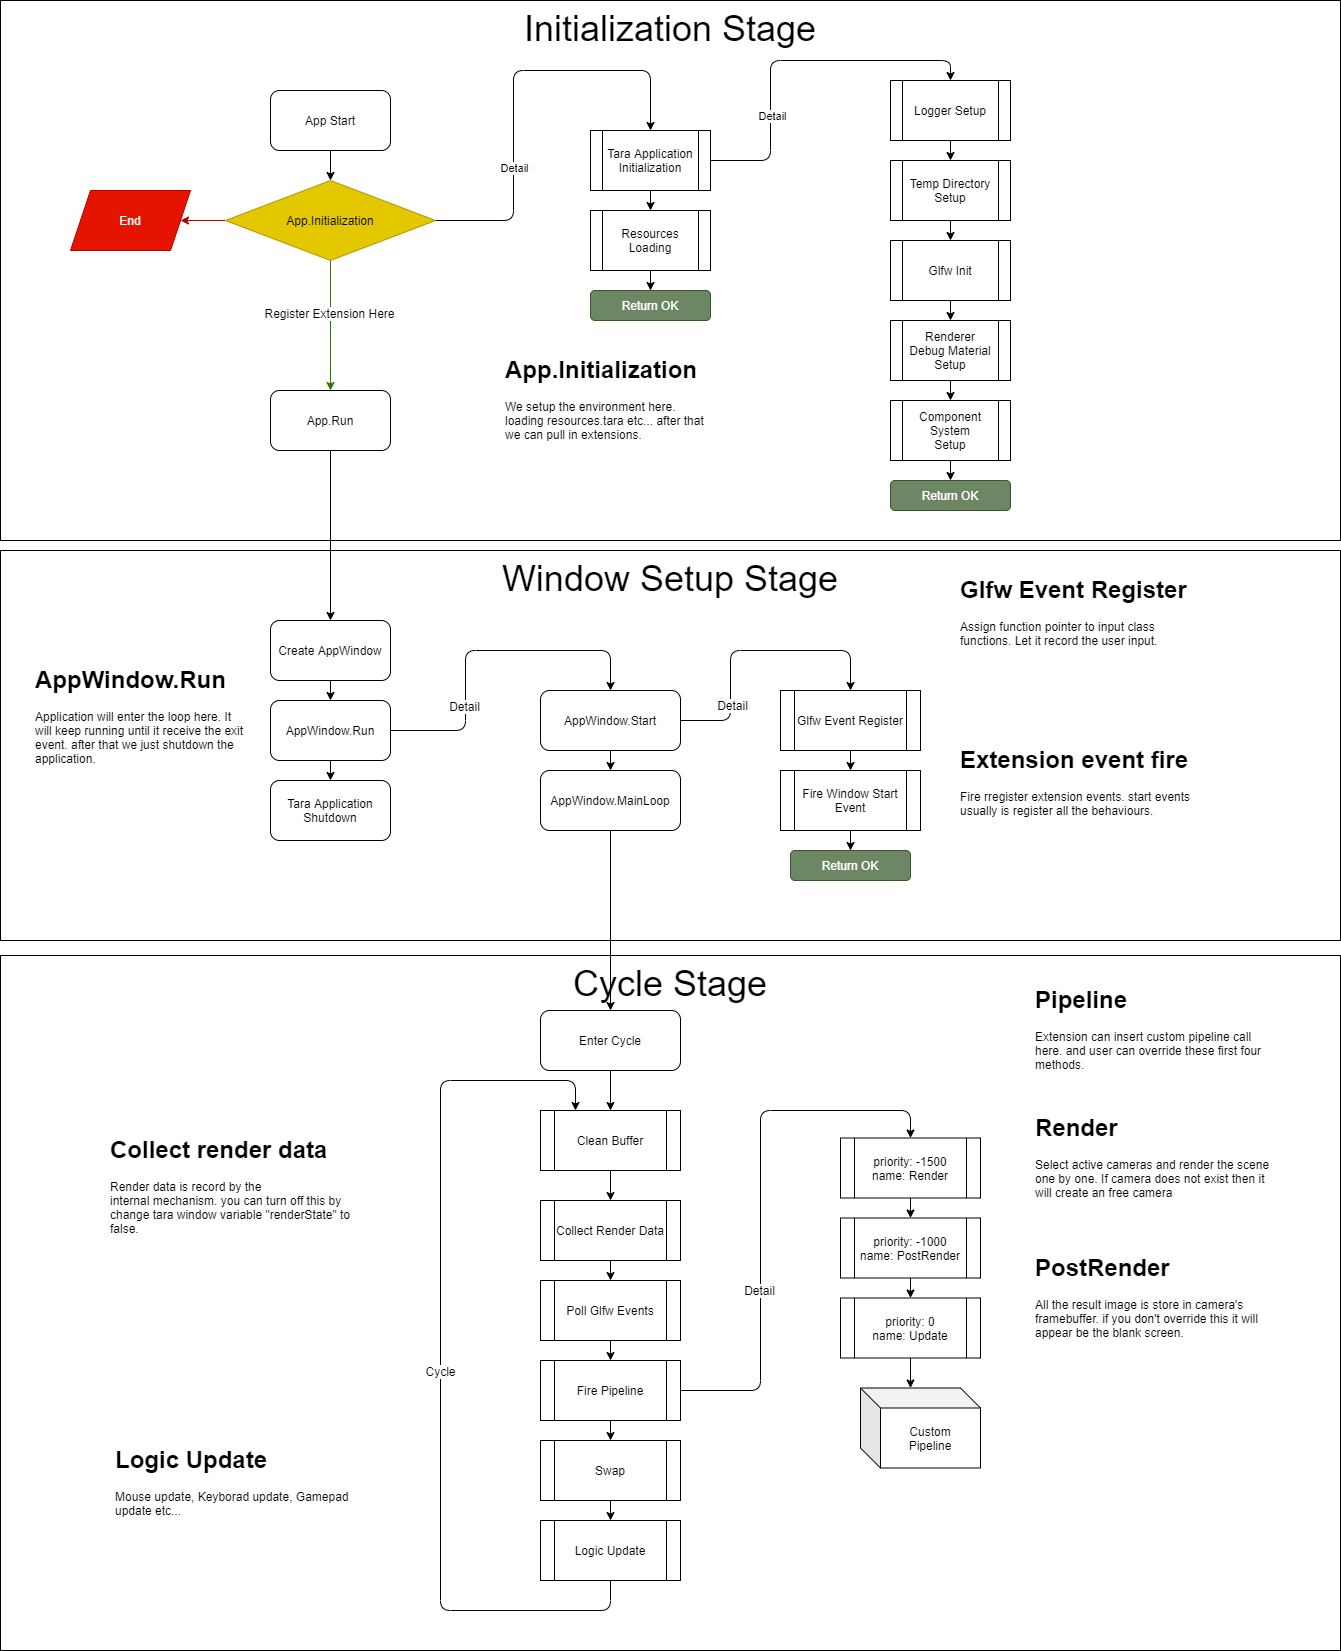

The diagram above was exported from draw.io. Its source (the exported page's mxGraphModel, read from the mxfile embedded in the PNG):
<mxGraphModel dx="1108" dy="1890" grid="1" gridSize="10" guides="1" tooltips="1" connect="1" arrows="1" fold="1" page="1" pageScale="1" pageWidth="850" pageHeight="1100" math="0" shadow="0">
  <root>
    <mxCell id="0" />
    <mxCell id="1" parent="0" />
    <mxCell id="88" value="Cycle Stage" style="rounded=0;whiteSpace=wrap;html=1;verticalAlign=top;fontSize=36;" parent="1" vertex="1">
      <mxGeometry x="70" y="945" width="1340" height="695" as="geometry" />
    </mxCell>
    <mxCell id="54" value="Window Setup Stage" style="rounded=0;whiteSpace=wrap;html=1;verticalAlign=top;fontSize=36;" parent="1" vertex="1">
      <mxGeometry x="70" y="540" width="1340" height="390" as="geometry" />
    </mxCell>
    <mxCell id="31" value="Initialization Stage" style="rounded=0;whiteSpace=wrap;html=1;verticalAlign=top;fontSize=36;" parent="1" vertex="1">
      <mxGeometry x="70" y="-10" width="1340" height="540" as="geometry" />
    </mxCell>
    <mxCell id="5" style="edgeStyle=none;html=1;exitX=0.5;exitY=1;exitDx=0;exitDy=0;entryX=0.5;entryY=0;entryDx=0;entryDy=0;" parent="1" source="2" target="4" edge="1">
      <mxGeometry relative="1" as="geometry" />
    </mxCell>
    <mxCell id="2" value="App Start" style="rounded=1;whiteSpace=wrap;html=1;" parent="1" vertex="1">
      <mxGeometry x="340" y="80" width="120" height="60" as="geometry" />
    </mxCell>
    <mxCell id="7" style="edgeStyle=none;html=1;exitX=0;exitY=0.5;exitDx=0;exitDy=0;entryX=1;entryY=0.5;entryDx=0;entryDy=0;fillColor=#e51400;strokeColor=#B20000;" parent="1" source="4" target="6" edge="1">
      <mxGeometry relative="1" as="geometry" />
    </mxCell>
    <mxCell id="9" style="edgeStyle=none;html=1;exitX=0.5;exitY=1;exitDx=0;exitDy=0;entryX=0.5;entryY=0;entryDx=0;entryDy=0;fillColor=#60a917;strokeColor=#2D7600;" parent="1" source="4" target="8" edge="1">
      <mxGeometry relative="1" as="geometry" />
    </mxCell>
    <mxCell id="33" value="Register Extension Here" style="edgeLabel;html=1;align=center;verticalAlign=middle;resizable=0;points=[];fontSize=12;" parent="9" vertex="1" connectable="0">
      <mxGeometry x="-0.2" y="-2" relative="1" as="geometry">
        <mxPoint as="offset" />
      </mxGeometry>
    </mxCell>
    <mxCell id="13" style="edgeStyle=orthogonalEdgeStyle;html=1;exitX=1;exitY=0.5;exitDx=0;exitDy=0;entryX=0.5;entryY=0;entryDx=0;entryDy=0;" parent="1" source="4" target="10" edge="1">
      <mxGeometry relative="1" as="geometry">
        <Array as="points">
          <mxPoint x="583" y="210" />
          <mxPoint x="583" y="60" />
          <mxPoint x="720" y="60" />
        </Array>
      </mxGeometry>
    </mxCell>
    <mxCell id="14" value="Detail" style="edgeLabel;html=1;align=center;verticalAlign=middle;resizable=0;points=[];" parent="13" vertex="1" connectable="0">
      <mxGeometry x="-0.3835" relative="1" as="geometry">
        <mxPoint as="offset" />
      </mxGeometry>
    </mxCell>
    <mxCell id="4" value="App.Initialization" style="rhombus;whiteSpace=wrap;html=1;fillColor=#e3c800;fontColor=#000000;strokeColor=#B09500;" parent="1" vertex="1">
      <mxGeometry x="295" y="170" width="210" height="80" as="geometry" />
    </mxCell>
    <mxCell id="6" value="End" style="shape=parallelogram;perimeter=parallelogramPerimeter;whiteSpace=wrap;html=1;fixedSize=1;fillColor=#e51400;fontColor=#ffffff;strokeColor=#B20000;" parent="1" vertex="1">
      <mxGeometry x="140" y="180" width="120" height="60" as="geometry" />
    </mxCell>
    <mxCell id="40" style="edgeStyle=orthogonalEdgeStyle;html=1;exitX=0.5;exitY=1;exitDx=0;exitDy=0;entryX=0.5;entryY=0;entryDx=0;entryDy=0;fontSize=12;" parent="1" source="8" target="34" edge="1">
      <mxGeometry relative="1" as="geometry" />
    </mxCell>
    <mxCell id="8" value="App.Run" style="rounded=1;whiteSpace=wrap;html=1;" parent="1" vertex="1">
      <mxGeometry x="340" y="380" width="120" height="60" as="geometry" />
    </mxCell>
    <mxCell id="15" style="edgeStyle=orthogonalEdgeStyle;html=1;exitX=0.5;exitY=1;exitDx=0;exitDy=0;entryX=0.5;entryY=0;entryDx=0;entryDy=0;" parent="1" source="10" target="11" edge="1">
      <mxGeometry relative="1" as="geometry" />
    </mxCell>
    <mxCell id="21" style="edgeStyle=orthogonalEdgeStyle;html=1;exitX=1;exitY=0.5;exitDx=0;exitDy=0;entryX=0.5;entryY=0;entryDx=0;entryDy=0;" parent="1" source="10" target="16" edge="1">
      <mxGeometry relative="1" as="geometry">
        <Array as="points">
          <mxPoint x="840" y="150" />
          <mxPoint x="840" y="50" />
          <mxPoint x="1020" y="50" />
        </Array>
      </mxGeometry>
    </mxCell>
    <mxCell id="22" value="Detail" style="edgeLabel;html=1;align=center;verticalAlign=middle;resizable=0;points=[];" parent="21" vertex="1" connectable="0">
      <mxGeometry x="-0.4162" y="-1" relative="1" as="geometry">
        <mxPoint as="offset" />
      </mxGeometry>
    </mxCell>
    <mxCell id="10" value="Tara Application&lt;br&gt;Initialization" style="shape=process;whiteSpace=wrap;html=1;backgroundOutline=1;" parent="1" vertex="1">
      <mxGeometry x="660" y="120" width="120" height="60" as="geometry" />
    </mxCell>
    <mxCell id="28" style="edgeStyle=orthogonalEdgeStyle;html=1;exitX=0.5;exitY=1;exitDx=0;exitDy=0;entryX=0.5;entryY=0;entryDx=0;entryDy=0;" parent="1" source="11" target="27" edge="1">
      <mxGeometry relative="1" as="geometry" />
    </mxCell>
    <mxCell id="11" value="Resources Loading" style="shape=process;whiteSpace=wrap;html=1;backgroundOutline=1;" parent="1" vertex="1">
      <mxGeometry x="660" y="200" width="120" height="60" as="geometry" />
    </mxCell>
    <mxCell id="23" style="edgeStyle=orthogonalEdgeStyle;html=1;exitX=0.5;exitY=1;exitDx=0;exitDy=0;entryX=0.5;entryY=0;entryDx=0;entryDy=0;" parent="1" source="16" target="17" edge="1">
      <mxGeometry relative="1" as="geometry" />
    </mxCell>
    <mxCell id="16" value="Logger Setup" style="shape=process;whiteSpace=wrap;html=1;backgroundOutline=1;" parent="1" vertex="1">
      <mxGeometry x="960" y="70" width="120" height="60" as="geometry" />
    </mxCell>
    <mxCell id="24" style="edgeStyle=orthogonalEdgeStyle;html=1;exitX=0.5;exitY=1;exitDx=0;exitDy=0;entryX=0.5;entryY=0;entryDx=0;entryDy=0;" parent="1" source="17" target="18" edge="1">
      <mxGeometry relative="1" as="geometry" />
    </mxCell>
    <mxCell id="17" value="Temp Directory&lt;br&gt;Setup" style="shape=process;whiteSpace=wrap;html=1;backgroundOutline=1;" parent="1" vertex="1">
      <mxGeometry x="960" y="150" width="120" height="60" as="geometry" />
    </mxCell>
    <mxCell id="25" style="edgeStyle=orthogonalEdgeStyle;html=1;exitX=0.5;exitY=1;exitDx=0;exitDy=0;entryX=0.5;entryY=0;entryDx=0;entryDy=0;" parent="1" source="18" target="19" edge="1">
      <mxGeometry relative="1" as="geometry" />
    </mxCell>
    <mxCell id="18" value="Glfw Init" style="shape=process;whiteSpace=wrap;html=1;backgroundOutline=1;" parent="1" vertex="1">
      <mxGeometry x="960" y="230" width="120" height="60" as="geometry" />
    </mxCell>
    <mxCell id="26" style="edgeStyle=orthogonalEdgeStyle;html=1;exitX=0.5;exitY=1;exitDx=0;exitDy=0;entryX=0.5;entryY=0;entryDx=0;entryDy=0;" parent="1" source="19" target="20" edge="1">
      <mxGeometry relative="1" as="geometry" />
    </mxCell>
    <mxCell id="19" value="Renderer&lt;br&gt;Debug Material&lt;br&gt;Setup" style="shape=process;whiteSpace=wrap;html=1;backgroundOutline=1;" parent="1" vertex="1">
      <mxGeometry x="960" y="310" width="120" height="60" as="geometry" />
    </mxCell>
    <mxCell id="30" style="edgeStyle=orthogonalEdgeStyle;html=1;exitX=0.5;exitY=1;exitDx=0;exitDy=0;entryX=0.5;entryY=0;entryDx=0;entryDy=0;" parent="1" source="20" target="29" edge="1">
      <mxGeometry relative="1" as="geometry" />
    </mxCell>
    <mxCell id="20" value="Component System&lt;br&gt;Setup" style="shape=process;whiteSpace=wrap;html=1;backgroundOutline=1;" parent="1" vertex="1">
      <mxGeometry x="960" y="390" width="120" height="60" as="geometry" />
    </mxCell>
    <mxCell id="27" value="Return OK" style="rounded=1;whiteSpace=wrap;html=1;fillColor=#6d8764;fontColor=#ffffff;strokeColor=#3A5431;" parent="1" vertex="1">
      <mxGeometry x="660" y="280" width="120" height="30" as="geometry" />
    </mxCell>
    <mxCell id="29" value="Return OK" style="rounded=1;whiteSpace=wrap;html=1;fillColor=#6d8764;fontColor=#ffffff;strokeColor=#3A5431;" parent="1" vertex="1">
      <mxGeometry x="960" y="470" width="120" height="30" as="geometry" />
    </mxCell>
    <mxCell id="37" style="edgeStyle=orthogonalEdgeStyle;html=1;exitX=0.5;exitY=1;exitDx=0;exitDy=0;entryX=0.5;entryY=0;entryDx=0;entryDy=0;fontSize=12;" parent="1" source="34" target="35" edge="1">
      <mxGeometry relative="1" as="geometry" />
    </mxCell>
    <mxCell id="34" value="Create AppWindow" style="rounded=1;whiteSpace=wrap;html=1;fontSize=12;" parent="1" vertex="1">
      <mxGeometry x="340" y="610" width="120" height="60" as="geometry" />
    </mxCell>
    <mxCell id="38" style="edgeStyle=orthogonalEdgeStyle;html=1;exitX=0.5;exitY=1;exitDx=0;exitDy=0;entryX=0.5;entryY=0;entryDx=0;entryDy=0;fontSize=12;" parent="1" source="35" target="36" edge="1">
      <mxGeometry relative="1" as="geometry" />
    </mxCell>
    <mxCell id="43" style="edgeStyle=orthogonalEdgeStyle;html=1;exitX=1;exitY=0.5;exitDx=0;exitDy=0;entryX=0.5;entryY=0;entryDx=0;entryDy=0;fontSize=12;" parent="1" source="35" target="41" edge="1">
      <mxGeometry relative="1" as="geometry">
        <Array as="points">
          <mxPoint x="535" y="720" />
          <mxPoint x="535" y="640" />
          <mxPoint x="680" y="640" />
        </Array>
      </mxGeometry>
    </mxCell>
    <mxCell id="44" value="Detail" style="edgeLabel;html=1;align=center;verticalAlign=middle;resizable=0;points=[];fontSize=12;" parent="43" vertex="1" connectable="0">
      <mxGeometry x="-0.4118" y="2" relative="1" as="geometry">
        <mxPoint as="offset" />
      </mxGeometry>
    </mxCell>
    <mxCell id="35" value="AppWindow.Run" style="rounded=1;whiteSpace=wrap;html=1;fontSize=12;" parent="1" vertex="1">
      <mxGeometry x="340" y="690" width="120" height="60" as="geometry" />
    </mxCell>
    <mxCell id="36" value="Tara Application&lt;br&gt;Shutdown" style="rounded=1;whiteSpace=wrap;html=1;fontSize=12;" parent="1" vertex="1">
      <mxGeometry x="340" y="770" width="120" height="60" as="geometry" />
    </mxCell>
    <mxCell id="39" value="&lt;h1&gt;AppWindow.Run&amp;nbsp;&lt;/h1&gt;&lt;p&gt;Application will enter the loop here. It will keep running until it receive the exit event. after that we just shutdown the application.&lt;/p&gt;" style="text;html=1;strokeColor=none;fillColor=none;spacing=5;spacingTop=-20;whiteSpace=wrap;overflow=hidden;rounded=0;fontSize=12;" parent="1" vertex="1">
      <mxGeometry x="100" y="650" width="220" height="120" as="geometry" />
    </mxCell>
    <mxCell id="45" style="edgeStyle=orthogonalEdgeStyle;html=1;exitX=0.5;exitY=1;exitDx=0;exitDy=0;entryX=0.5;entryY=0;entryDx=0;entryDy=0;fontSize=12;" parent="1" source="41" target="42" edge="1">
      <mxGeometry relative="1" as="geometry" />
    </mxCell>
    <mxCell id="52" style="edgeStyle=orthogonalEdgeStyle;html=1;exitX=1;exitY=0.5;exitDx=0;exitDy=0;entryX=0.5;entryY=0;entryDx=0;entryDy=0;fontSize=12;" parent="1" source="41" target="46" edge="1">
      <mxGeometry relative="1" as="geometry">
        <Array as="points">
          <mxPoint x="800" y="710" />
          <mxPoint x="800" y="640" />
          <mxPoint x="920" y="640" />
        </Array>
      </mxGeometry>
    </mxCell>
    <mxCell id="53" value="Detail" style="edgeLabel;html=1;align=center;verticalAlign=middle;resizable=0;points=[];fontSize=12;" parent="52" vertex="1" connectable="0">
      <mxGeometry x="-0.5286" y="-1" relative="1" as="geometry">
        <mxPoint as="offset" />
      </mxGeometry>
    </mxCell>
    <mxCell id="41" value="AppWindow.Start" style="rounded=1;whiteSpace=wrap;html=1;fontSize=12;" parent="1" vertex="1">
      <mxGeometry x="610" y="680" width="140" height="60" as="geometry" />
    </mxCell>
    <mxCell id="80" style="edgeStyle=orthogonalEdgeStyle;html=1;exitX=0.5;exitY=1;exitDx=0;exitDy=0;entryX=0.5;entryY=0;entryDx=0;entryDy=0;fontSize=12;" parent="1" source="42" target="55" edge="1">
      <mxGeometry relative="1" as="geometry" />
    </mxCell>
    <mxCell id="42" value="AppWindow.MainLoop" style="rounded=1;whiteSpace=wrap;html=1;fontSize=12;" parent="1" vertex="1">
      <mxGeometry x="610" y="760" width="140" height="60" as="geometry" />
    </mxCell>
    <mxCell id="48" style="edgeStyle=orthogonalEdgeStyle;html=1;exitX=0.5;exitY=1;exitDx=0;exitDy=0;entryX=0.5;entryY=0;entryDx=0;entryDy=0;fontSize=12;" parent="1" source="46" target="47" edge="1">
      <mxGeometry relative="1" as="geometry" />
    </mxCell>
    <mxCell id="46" value="Glfw Event Register" style="shape=process;whiteSpace=wrap;html=1;backgroundOutline=1;" parent="1" vertex="1">
      <mxGeometry x="850" y="680" width="140" height="60" as="geometry" />
    </mxCell>
    <mxCell id="51" style="edgeStyle=orthogonalEdgeStyle;html=1;exitX=0.5;exitY=1;exitDx=0;exitDy=0;entryX=0.5;entryY=0;entryDx=0;entryDy=0;fontSize=12;" parent="1" source="47" target="49" edge="1">
      <mxGeometry relative="1" as="geometry" />
    </mxCell>
    <mxCell id="47" value="Fire Window Start Event" style="shape=process;whiteSpace=wrap;html=1;backgroundOutline=1;" parent="1" vertex="1">
      <mxGeometry x="850" y="760" width="140" height="60" as="geometry" />
    </mxCell>
    <mxCell id="49" value="Return OK" style="rounded=1;whiteSpace=wrap;html=1;fillColor=#6d8764;fontColor=#ffffff;strokeColor=#3A5431;" parent="1" vertex="1">
      <mxGeometry x="860" y="840" width="120" height="30" as="geometry" />
    </mxCell>
    <mxCell id="68" style="edgeStyle=orthogonalEdgeStyle;html=1;exitX=0.5;exitY=1;exitDx=0;exitDy=0;entryX=0.5;entryY=0;entryDx=0;entryDy=0;fontSize=12;" parent="1" source="55" target="63" edge="1">
      <mxGeometry relative="1" as="geometry" />
    </mxCell>
    <mxCell id="55" value="Enter Cycle" style="rounded=1;whiteSpace=wrap;html=1;fontSize=12;" parent="1" vertex="1">
      <mxGeometry x="610" y="1000" width="140" height="60" as="geometry" />
    </mxCell>
    <mxCell id="84" style="edgeStyle=orthogonalEdgeStyle;html=1;exitX=0.5;exitY=1;exitDx=0;exitDy=0;entryX=0.5;entryY=0;entryDx=0;entryDy=0;fontSize=12;" parent="1" source="57" target="58" edge="1">
      <mxGeometry relative="1" as="geometry" />
    </mxCell>
    <mxCell id="57" value="priority: -1000&lt;br&gt;name: PostRender" style="shape=process;whiteSpace=wrap;html=1;backgroundOutline=1;" parent="1" vertex="1">
      <mxGeometry x="910" y="1207.5" width="140" height="60" as="geometry" />
    </mxCell>
    <mxCell id="87" style="edgeStyle=orthogonalEdgeStyle;html=1;exitX=0.5;exitY=1;exitDx=0;exitDy=0;entryX=0;entryY=0;entryDx=50;entryDy=0;entryPerimeter=0;fontSize=12;" parent="1" source="58" target="59" edge="1">
      <mxGeometry relative="1" as="geometry" />
    </mxCell>
    <mxCell id="58" value="priority: 0&lt;br&gt;name: Update" style="shape=process;whiteSpace=wrap;html=1;backgroundOutline=1;" parent="1" vertex="1">
      <mxGeometry x="910" y="1287.5" width="140" height="60" as="geometry" />
    </mxCell>
    <mxCell id="59" value="Custom&lt;br&gt;Pipeline" style="shape=cube;whiteSpace=wrap;html=1;boundedLbl=1;backgroundOutline=1;darkOpacity=0.05;darkOpacity2=0.1;fontSize=12;" parent="1" vertex="1">
      <mxGeometry x="930" y="1377.5" width="120" height="80" as="geometry" />
    </mxCell>
    <mxCell id="83" style="edgeStyle=orthogonalEdgeStyle;html=1;exitX=0.5;exitY=1;exitDx=0;exitDy=0;entryX=0.5;entryY=0;entryDx=0;entryDy=0;fontSize=12;" parent="1" source="60" target="57" edge="1">
      <mxGeometry relative="1" as="geometry" />
    </mxCell>
    <mxCell id="60" value="priority: -1500&lt;br&gt;name: Render" style="shape=process;whiteSpace=wrap;html=1;backgroundOutline=1;" parent="1" vertex="1">
      <mxGeometry x="910" y="1127.5" width="140" height="60" as="geometry" />
    </mxCell>
    <mxCell id="71" style="edgeStyle=orthogonalEdgeStyle;html=1;exitX=0.5;exitY=1;exitDx=0;exitDy=0;entryX=0.5;entryY=0;entryDx=0;entryDy=0;fontSize=12;" parent="1" source="63" target="65" edge="1">
      <mxGeometry relative="1" as="geometry" />
    </mxCell>
    <mxCell id="63" value="Clean Buffer" style="shape=process;whiteSpace=wrap;html=1;backgroundOutline=1;" parent="1" vertex="1">
      <mxGeometry x="610" y="1100" width="140" height="60" as="geometry" />
    </mxCell>
    <mxCell id="75" style="edgeStyle=orthogonalEdgeStyle;html=1;exitX=0.5;exitY=1;exitDx=0;exitDy=0;fontSize=12;" parent="1" source="64" target="67" edge="1">
      <mxGeometry relative="1" as="geometry" />
    </mxCell>
    <mxCell id="64" value="Swap" style="shape=process;whiteSpace=wrap;html=1;backgroundOutline=1;" parent="1" vertex="1">
      <mxGeometry x="610" y="1430" width="140" height="60" as="geometry" />
    </mxCell>
    <mxCell id="72" style="edgeStyle=orthogonalEdgeStyle;html=1;exitX=0.5;exitY=1;exitDx=0;exitDy=0;entryX=0.5;entryY=0;entryDx=0;entryDy=0;fontSize=12;" parent="1" source="65" target="66" edge="1">
      <mxGeometry relative="1" as="geometry" />
    </mxCell>
    <mxCell id="65" value="Collect Render Data" style="shape=process;whiteSpace=wrap;html=1;backgroundOutline=1;" parent="1" vertex="1">
      <mxGeometry x="610" y="1190" width="140" height="60" as="geometry" />
    </mxCell>
    <mxCell id="73" style="edgeStyle=orthogonalEdgeStyle;html=1;exitX=0.5;exitY=1;exitDx=0;exitDy=0;entryX=0.5;entryY=0;entryDx=0;entryDy=0;fontSize=12;" parent="1" source="66" target="70" edge="1">
      <mxGeometry relative="1" as="geometry" />
    </mxCell>
    <mxCell id="66" value="Poll Glfw Events" style="shape=process;whiteSpace=wrap;html=1;backgroundOutline=1;" parent="1" vertex="1">
      <mxGeometry x="610" y="1270" width="140" height="60" as="geometry" />
    </mxCell>
    <mxCell id="78" style="edgeStyle=orthogonalEdgeStyle;html=1;exitX=0.5;exitY=1;exitDx=0;exitDy=0;entryX=0.25;entryY=0;entryDx=0;entryDy=0;fontSize=12;" parent="1" source="67" target="63" edge="1">
      <mxGeometry relative="1" as="geometry">
        <Array as="points">
          <mxPoint x="680" y="1600" />
          <mxPoint x="510" y="1600" />
          <mxPoint x="510" y="1070" />
          <mxPoint x="645" y="1070" />
        </Array>
      </mxGeometry>
    </mxCell>
    <mxCell id="79" value="Cycle" style="edgeLabel;html=1;align=center;verticalAlign=middle;resizable=0;points=[];fontSize=12;" parent="78" vertex="1" connectable="0">
      <mxGeometry x="-0.016" y="1" relative="1" as="geometry">
        <mxPoint as="offset" />
      </mxGeometry>
    </mxCell>
    <mxCell id="67" value="Logic Update" style="shape=process;whiteSpace=wrap;html=1;backgroundOutline=1;" parent="1" vertex="1">
      <mxGeometry x="610" y="1510" width="140" height="60" as="geometry" />
    </mxCell>
    <mxCell id="74" style="edgeStyle=orthogonalEdgeStyle;html=1;exitX=0.5;exitY=1;exitDx=0;exitDy=0;fontSize=12;" parent="1" source="70" target="64" edge="1">
      <mxGeometry relative="1" as="geometry" />
    </mxCell>
    <mxCell id="76" style="edgeStyle=orthogonalEdgeStyle;html=1;exitX=1;exitY=0.5;exitDx=0;exitDy=0;entryX=0.5;entryY=0;entryDx=0;entryDy=0;fontSize=12;" parent="1" source="70" target="60" edge="1">
      <mxGeometry relative="1" as="geometry">
        <Array as="points">
          <mxPoint x="830" y="1380" />
          <mxPoint x="830" y="1100" />
          <mxPoint x="980" y="1100" />
        </Array>
        <mxPoint x="980" y="1110" as="targetPoint" />
      </mxGeometry>
    </mxCell>
    <mxCell id="77" value="Detail" style="edgeLabel;html=1;align=center;verticalAlign=middle;resizable=0;points=[];fontSize=12;" parent="76" vertex="1" connectable="0">
      <mxGeometry x="-0.3276" y="2" relative="1" as="geometry">
        <mxPoint as="offset" />
      </mxGeometry>
    </mxCell>
    <mxCell id="70" value="Fire Pipeline" style="shape=process;whiteSpace=wrap;html=1;backgroundOutline=1;" parent="1" vertex="1">
      <mxGeometry x="610" y="1350" width="140" height="60" as="geometry" />
    </mxCell>
    <mxCell id="89" value="&lt;h1&gt;App.Initialization&lt;/h1&gt;&lt;p&gt;We setup the environment here. loading resources.tara etc... after that we can pull in extensions.&lt;/p&gt;" style="text;html=1;strokeColor=none;fillColor=none;spacing=5;spacingTop=-20;whiteSpace=wrap;overflow=hidden;rounded=0;fontSize=12;" parent="1" vertex="1">
      <mxGeometry x="570" y="340" width="220" height="120" as="geometry" />
    </mxCell>
    <mxCell id="90" value="&lt;h1&gt;Glfw Event Register&lt;/h1&gt;&lt;p&gt;Assign function pointer to input class functions. Let it record the user input.&lt;/p&gt;" style="text;html=1;strokeColor=none;fillColor=none;spacing=5;spacingTop=-20;whiteSpace=wrap;overflow=hidden;rounded=0;fontSize=12;" parent="1" vertex="1">
      <mxGeometry x="1025" y="560" width="250" height="120" as="geometry" />
    </mxCell>
    <mxCell id="91" value="&lt;h1&gt;Extension event fire&lt;/h1&gt;&lt;p&gt;Fire rregister extension events. start events usually is register all the behaviours.&lt;/p&gt;" style="text;html=1;strokeColor=none;fillColor=none;spacing=5;spacingTop=-20;whiteSpace=wrap;overflow=hidden;rounded=0;fontSize=12;" parent="1" vertex="1">
      <mxGeometry x="1025" y="730" width="250" height="120" as="geometry" />
    </mxCell>
    <mxCell id="92" value="&lt;h1&gt;Pipeline&lt;/h1&gt;&lt;p&gt;Extension can insert custom pipeline call here. and user can override these first four methods.&lt;/p&gt;" style="text;html=1;strokeColor=none;fillColor=none;spacing=5;spacingTop=-20;whiteSpace=wrap;overflow=hidden;rounded=0;fontSize=12;" parent="1" vertex="1">
      <mxGeometry x="1100" y="970" width="250" height="110" as="geometry" />
    </mxCell>
    <mxCell id="93" value="&lt;h1&gt;Collect render data&lt;/h1&gt;&lt;p&gt;Render data is record by the internal&amp;nbsp;mechanism. you can turn off this by change tara window variable &quot;renderState&quot; to false.&lt;/p&gt;" style="text;html=1;strokeColor=none;fillColor=none;spacing=5;spacingTop=-20;whiteSpace=wrap;overflow=hidden;rounded=0;fontSize=12;" parent="1" vertex="1">
      <mxGeometry x="175" y="1120" width="250" height="120" as="geometry" />
    </mxCell>
    <mxCell id="94" value="&lt;h1&gt;Logic Update&lt;/h1&gt;&lt;p&gt;Mouse update, Keyborad update, Gamepad update etc...&lt;/p&gt;" style="text;html=1;strokeColor=none;fillColor=none;spacing=5;spacingTop=-20;whiteSpace=wrap;overflow=hidden;rounded=0;fontSize=12;" parent="1" vertex="1">
      <mxGeometry x="180" y="1430" width="250" height="120" as="geometry" />
    </mxCell>
    <mxCell id="95" value="&lt;h1&gt;Render&lt;/h1&gt;&lt;p&gt;Select active cameras and render the scene one by one. If camera does not exist then it will create an free camera&lt;/p&gt;" style="text;html=1;strokeColor=none;fillColor=none;spacing=5;spacingTop=-20;whiteSpace=wrap;overflow=hidden;rounded=0;fontSize=12;" parent="1" vertex="1">
      <mxGeometry x="1100" y="1097.5" width="250" height="110" as="geometry" />
    </mxCell>
    <mxCell id="96" value="&lt;h1&gt;PostRender&lt;/h1&gt;&lt;p&gt;All the result image is store in camera's framebuffer. if you don't override this it will appear be the blank screen.&lt;/p&gt;" style="text;html=1;strokeColor=none;fillColor=none;spacing=5;spacingTop=-20;whiteSpace=wrap;overflow=hidden;rounded=0;fontSize=12;" parent="1" vertex="1">
      <mxGeometry x="1100" y="1237.5" width="250" height="192.5" as="geometry" />
    </mxCell>
  </root>
</mxGraphModel>